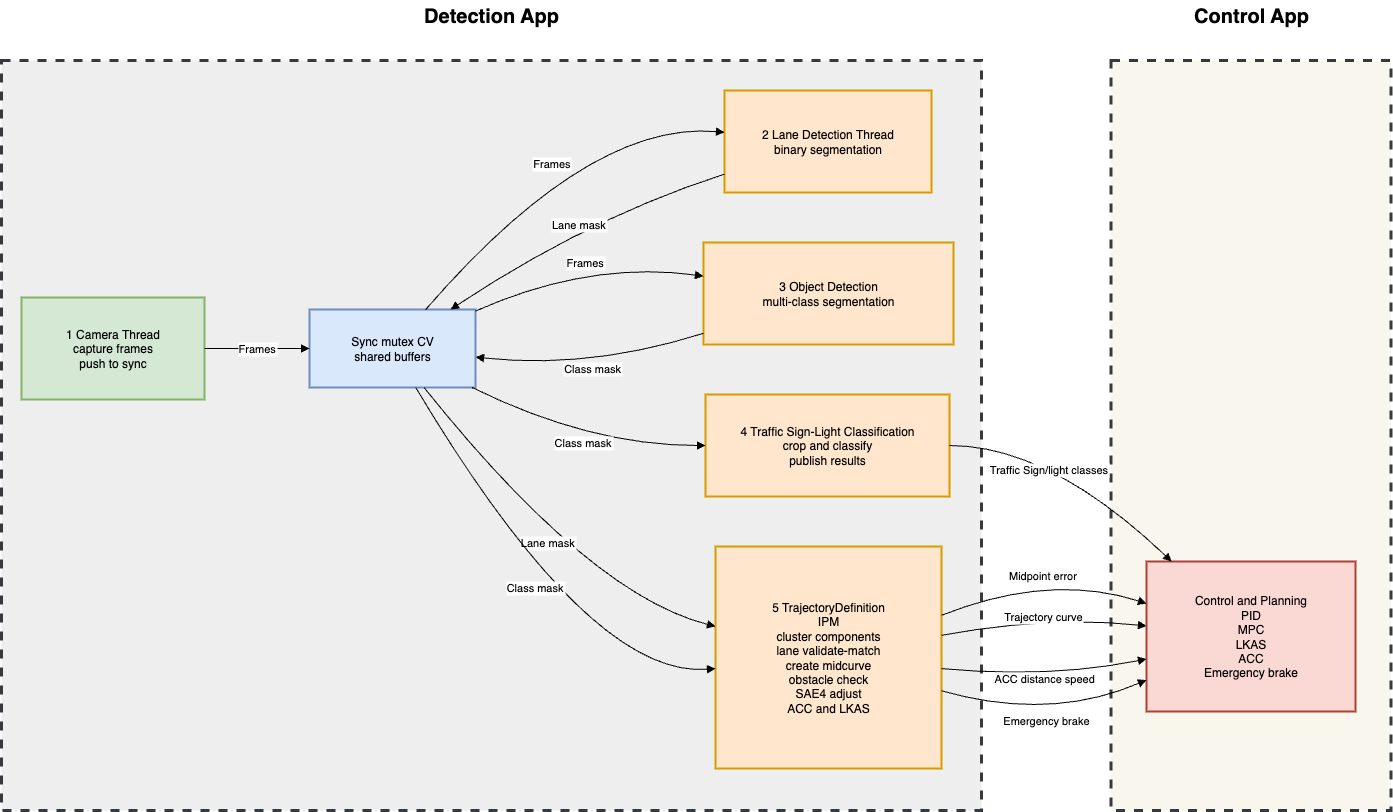

The diagram above was exported from draw.io. Its source (the exported page's mxGraphModel, read from the mxfile embedded in the PNG):
<mxGraphModel dx="2565" dy="2745" grid="1" gridSize="10" guides="1" tooltips="1" connect="1" arrows="1" fold="1" page="1" pageScale="1" pageWidth="850" pageHeight="1100" math="0" shadow="0">
  <root>
    <mxCell id="0" />
    <mxCell id="1" parent="0" />
    <mxCell id="IBgm0Oxh_xvY--XASpP5-24" value="" style="rounded=1;whiteSpace=wrap;html=1;fillColor=#f9f7ed;dashed=1;strokeWidth=3;align=center;verticalAlign=middle;fontFamily=Helvetica;fontSize=12;arcSize=0;strokeColor=#36393d;" parent="1" vertex="1">
      <mxGeometry x="1109.5" y="-10" width="280" height="750" as="geometry" />
    </mxCell>
    <mxCell id="IBgm0Oxh_xvY--XASpP5-23" value="" style="rounded=1;whiteSpace=wrap;html=1;fillColor=#eeeeee;strokeColor=#36393d;dashed=1;strokeWidth=3;shadow=0;glass=0;arcSize=0;" parent="1" vertex="1">
      <mxGeometry y="-10" width="980" height="750" as="geometry" />
    </mxCell>
    <mxCell id="IBgm0Oxh_xvY--XASpP5-1" value="1 Camera Thread&#10;capture frames&#10;push to sync" style="whiteSpace=wrap;strokeWidth=2;fillColor=#d5e8d4;strokeColor=#82b366;" parent="1" vertex="1">
      <mxGeometry x="20" y="227" width="183" height="102" as="geometry" />
    </mxCell>
    <mxCell id="IBgm0Oxh_xvY--XASpP5-2" value="Sync mutex CV&#10;shared buffers" style="whiteSpace=wrap;strokeWidth=2;fillColor=#dae8fc;strokeColor=#6c8ebf;" parent="1" vertex="1">
      <mxGeometry x="308" y="239" width="166" height="78" as="geometry" />
    </mxCell>
    <mxCell id="IBgm0Oxh_xvY--XASpP5-3" value="2 Lane Detection Thread&#10;binary segmentation" style="whiteSpace=wrap;strokeWidth=2;fillColor=#ffe6cc;strokeColor=#d79b00;" parent="1" vertex="1">
      <mxGeometry x="723" y="20" width="207" height="102" as="geometry" />
    </mxCell>
    <mxCell id="IBgm0Oxh_xvY--XASpP5-4" value="3 Object Detection&#10;multi-class segmentation" style="whiteSpace=wrap;strokeWidth=2;fillColor=#ffe6cc;strokeColor=#d79b00;" parent="1" vertex="1">
      <mxGeometry x="702" y="172" width="250" height="102" as="geometry" />
    </mxCell>
    <mxCell id="IBgm0Oxh_xvY--XASpP5-5" value="4 Traffic Sign-Light Classification&#10;crop and classify&#10;publish results" style="whiteSpace=wrap;strokeWidth=2;fillColor=#ffe6cc;strokeColor=#d79b00;" parent="1" vertex="1">
      <mxGeometry x="704" y="324" width="244" height="102" as="geometry" />
    </mxCell>
    <mxCell id="IBgm0Oxh_xvY--XASpP5-6" value="5 TrajectoryDefinition&#10;IPM&#10;cluster components&#10;lane validate-match&#10;create midcurve&#10;obstacle check&#10;SAE4 adjust&#10;ACC and LKAS" style="whiteSpace=wrap;strokeWidth=2;fillColor=#ffe6cc;strokeColor=#d79b00;" parent="1" vertex="1">
      <mxGeometry x="714" y="476" width="226" height="222" as="geometry" />
    </mxCell>
    <mxCell id="IBgm0Oxh_xvY--XASpP5-7" value="Control and Planning&#10;PID&#10;MPC&#10;LKAS&#10;ACC&#10;Emergency brake" style="whiteSpace=wrap;strokeWidth=2;fillColor=#fad9d5;strokeColor=#ae4132;" parent="1" vertex="1">
      <mxGeometry x="1145" y="491" width="209" height="150" as="geometry" />
    </mxCell>
    <mxCell id="IBgm0Oxh_xvY--XASpP5-8" value="Frames" style="curved=1;startArrow=none;endArrow=block;exitX=1;exitY=0.5;entryX=0;entryY=0.5;rounded=0;" parent="1" source="IBgm0Oxh_xvY--XASpP5-1" target="IBgm0Oxh_xvY--XASpP5-2" edge="1">
      <mxGeometry relative="1" as="geometry">
        <Array as="points" />
      </mxGeometry>
    </mxCell>
    <mxCell id="IBgm0Oxh_xvY--XASpP5-9" value="Frames" style="curved=1;startArrow=none;endArrow=block;exitX=0.7;exitY=0;entryX=0;entryY=0.41;rounded=0;" parent="1" source="IBgm0Oxh_xvY--XASpP5-2" target="IBgm0Oxh_xvY--XASpP5-3" edge="1">
      <mxGeometry relative="1" as="geometry">
        <Array as="points">
          <mxPoint x="588" y="50" />
        </Array>
      </mxGeometry>
    </mxCell>
    <mxCell id="IBgm0Oxh_xvY--XASpP5-10" value="Frames" style="curved=1;startArrow=none;endArrow=block;exitX=1;exitY=0.02;entryX=0;entryY=0.33;rounded=0;" parent="1" source="IBgm0Oxh_xvY--XASpP5-2" target="IBgm0Oxh_xvY--XASpP5-4" edge="1">
      <mxGeometry relative="1" as="geometry">
        <Array as="points">
          <mxPoint x="588" y="190" />
        </Array>
      </mxGeometry>
    </mxCell>
    <mxCell id="IBgm0Oxh_xvY--XASpP5-11" value="Lane mask" style="curved=1;startArrow=none;endArrow=block;exitX=0;exitY=0.82;entryX=0.85;entryY=0;rounded=0;" parent="1" source="IBgm0Oxh_xvY--XASpP5-3" target="IBgm0Oxh_xvY--XASpP5-2" edge="1">
      <mxGeometry relative="1" as="geometry">
        <Array as="points">
          <mxPoint x="588" y="147" />
        </Array>
      </mxGeometry>
    </mxCell>
    <mxCell id="IBgm0Oxh_xvY--XASpP5-12" value="Class mask" style="curved=1;startArrow=none;endArrow=block;exitX=0;exitY=0.89;entryX=1;entryY=0.61;rounded=0;" parent="1" source="IBgm0Oxh_xvY--XASpP5-4" target="IBgm0Oxh_xvY--XASpP5-2" edge="1">
      <mxGeometry relative="1" as="geometry">
        <Array as="points">
          <mxPoint x="588" y="299" />
        </Array>
      </mxGeometry>
    </mxCell>
    <mxCell id="IBgm0Oxh_xvY--XASpP5-13" value="Class mask" style="curved=1;startArrow=none;endArrow=block;exitX=0.98;exitY=1;entryX=0;entryY=0.5;rounded=0;" parent="1" source="IBgm0Oxh_xvY--XASpP5-2" target="IBgm0Oxh_xvY--XASpP5-5" edge="1">
      <mxGeometry relative="1" as="geometry">
        <Array as="points">
          <mxPoint x="588" y="375" />
        </Array>
      </mxGeometry>
    </mxCell>
    <mxCell id="IBgm0Oxh_xvY--XASpP5-14" value="Lane mask" style="curved=1;startArrow=none;endArrow=block;exitX=0.69;exitY=1;entryX=0;entryY=0.36;rounded=0;" parent="1" source="IBgm0Oxh_xvY--XASpP5-2" target="IBgm0Oxh_xvY--XASpP5-6" edge="1">
      <mxGeometry relative="1" as="geometry">
        <Array as="points">
          <mxPoint x="588" y="524" />
        </Array>
      </mxGeometry>
    </mxCell>
    <mxCell id="IBgm0Oxh_xvY--XASpP5-15" value="Class mask" style="curved=1;startArrow=none;endArrow=block;exitX=0.64;exitY=1;entryX=0;entryY=0.55;rounded=0;" parent="1" source="IBgm0Oxh_xvY--XASpP5-2" target="IBgm0Oxh_xvY--XASpP5-6" edge="1">
      <mxGeometry relative="1" as="geometry">
        <Array as="points">
          <mxPoint x="588" y="608" />
        </Array>
      </mxGeometry>
    </mxCell>
    <mxCell id="IBgm0Oxh_xvY--XASpP5-16" value="Traffic Sign/light classes" style="curved=1;startArrow=none;endArrow=block;exitX=1;exitY=0.5;entryX=0.12;entryY=0;rounded=0;" parent="1" source="IBgm0Oxh_xvY--XASpP5-5" target="IBgm0Oxh_xvY--XASpP5-7" edge="1">
      <mxGeometry x="-0.1265" y="-18" relative="1" as="geometry">
        <Array as="points">
          <mxPoint x="1048" y="375" />
        </Array>
        <mxPoint as="offset" />
      </mxGeometry>
    </mxCell>
    <mxCell id="IBgm0Oxh_xvY--XASpP5-17" value="Midpoint error" style="curved=1;startArrow=none;endArrow=block;exitX=1;exitY=0.31;entryX=0;entryY=0.28;rounded=0;" parent="1" source="IBgm0Oxh_xvY--XASpP5-6" target="IBgm0Oxh_xvY--XASpP5-7" edge="1">
      <mxGeometry relative="1" as="geometry">
        <Array as="points">
          <mxPoint x="1048" y="502" />
        </Array>
      </mxGeometry>
    </mxCell>
    <mxCell id="IBgm0Oxh_xvY--XASpP5-18" value="Trajectory curve" style="curved=1;startArrow=none;endArrow=block;exitX=1;exitY=0.4;entryX=0;entryY=0.43;rounded=0;" parent="1" source="IBgm0Oxh_xvY--XASpP5-6" target="IBgm0Oxh_xvY--XASpP5-7" edge="1">
      <mxGeometry relative="1" as="geometry">
        <Array as="points">
          <mxPoint x="1048" y="545" />
        </Array>
      </mxGeometry>
    </mxCell>
    <mxCell id="IBgm0Oxh_xvY--XASpP5-19" value="ACC distance speed" style="curved=1;startArrow=none;endArrow=block;exitX=1;exitY=0.55;entryX=0;entryY=0.65;rounded=0;" parent="1" source="IBgm0Oxh_xvY--XASpP5-6" target="IBgm0Oxh_xvY--XASpP5-7" edge="1">
      <mxGeometry relative="1" as="geometry">
        <Array as="points">
          <mxPoint x="1048" y="608" />
        </Array>
      </mxGeometry>
    </mxCell>
    <mxCell id="IBgm0Oxh_xvY--XASpP5-20" value="Emergency brake" style="curved=1;startArrow=none;endArrow=block;exitX=1;exitY=0.65;entryX=0;entryY=0.79;rounded=0;" parent="1" source="IBgm0Oxh_xvY--XASpP5-6" target="IBgm0Oxh_xvY--XASpP5-7" edge="1">
      <mxGeometry relative="1" as="geometry">
        <Array as="points">
          <mxPoint x="1048" y="651" />
        </Array>
      </mxGeometry>
    </mxCell>
    <mxCell id="IBgm0Oxh_xvY--XASpP5-26" value="&lt;font face=&quot;Helvetica&quot; style=&quot;font-size: 20px;&quot;&gt;&lt;b style=&quot;&quot;&gt;Detection App&lt;/b&gt;&lt;/font&gt;" style="text;html=1;align=center;verticalAlign=middle;whiteSpace=wrap;rounded=0;" parent="1" vertex="1">
      <mxGeometry x="365" y="-70" width="250" height="30" as="geometry" />
    </mxCell>
    <mxCell id="IBgm0Oxh_xvY--XASpP5-27" value="&lt;font style=&quot;font-size: 20px;&quot;&gt;&lt;b style=&quot;&quot;&gt;Control App&lt;/b&gt;&lt;/font&gt;" style="text;html=1;align=center;verticalAlign=middle;whiteSpace=wrap;rounded=0;" parent="1" vertex="1">
      <mxGeometry x="1124.5" y="-70" width="250" height="30" as="geometry" />
    </mxCell>
  </root>
</mxGraphModel>